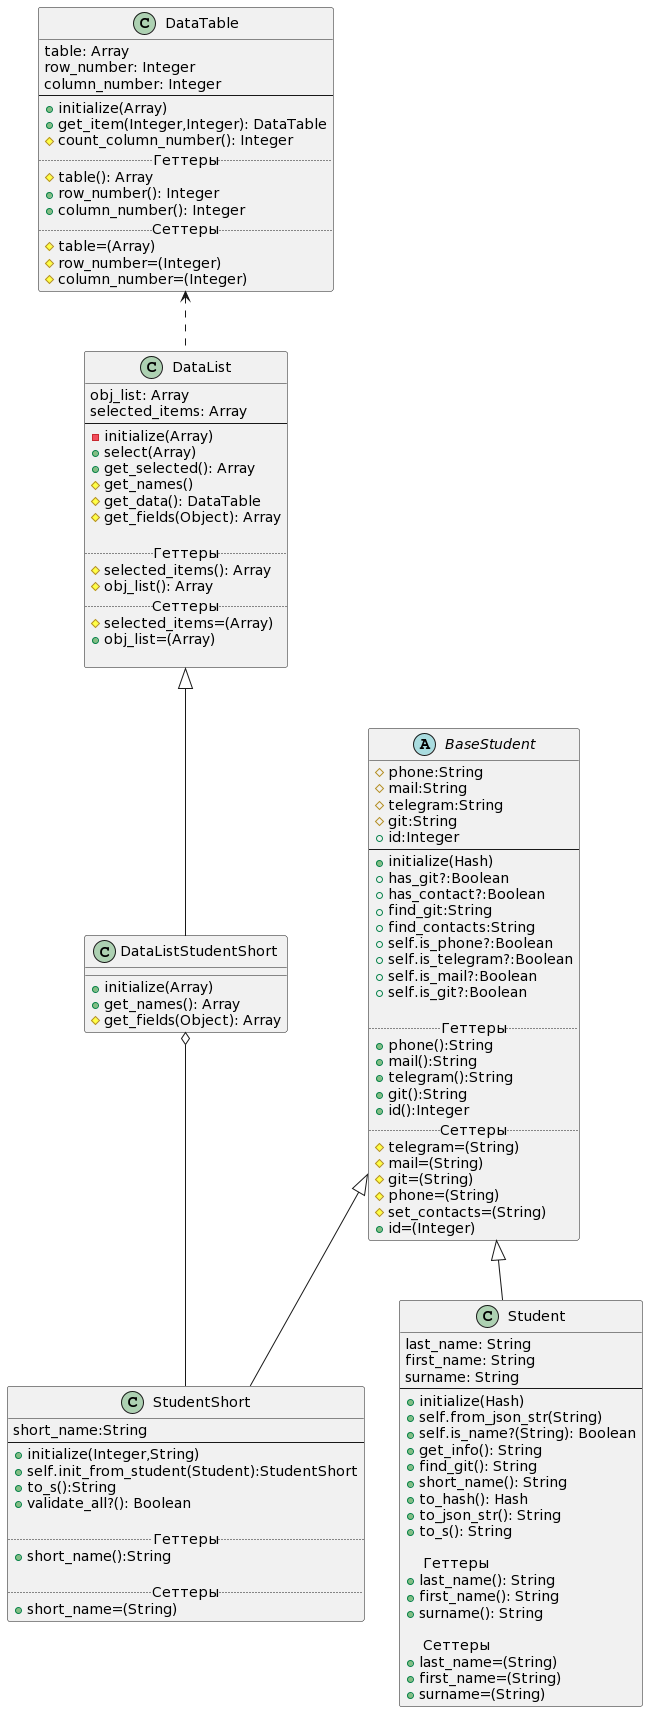

The diagram above was rendered by PlantUML. Its source (embedded in the PNG):
@startuml
abstract class BaseStudent
{
#phone:String
#mail:String
#telegram:String
#git:String
+id:Integer
--
+initialize(Hash)
+has_git?:Boolean
+has_contact?:Boolean
+find_git:String
+find_contacts:String
+self.is_phone?:Boolean
+self.is_telegram?:Boolean
+self.is_mail?:Boolean
+self.is_git?:Boolean

..Геттеры..
+phone():String
+mail():String
+telegram():String
+git():String
+id():Integer
..Сеттеры..
#telegram=(String)
#mail=(String)
#git=(String)
#phone=(String)
#set_contacts=(String)
+id=(Integer)
}

class StudentShort extends BaseStudent
{
short_name:String
--
+initialize(Integer,String)
+self.init_from_student(Student):StudentShort
+to_s():String
+validate_all?(): Boolean

.. Геттеры ..
+short_name():String

.. Сеттеры ..
+short_name=(String)
}

class Student extends BaseStudent {
last_name: String
first_name: String
surname: String
--
+initialize(Hash)
+self.from_json_str(String)
+self.is_name?(String): Boolean
+get_info(): String
+find_git(): String
+short_name(): String
+to_hash(): Hash
+to_json_str(): String
+to_s(): String

    .. Геттеры ..
+last_name(): String
+first_name(): String
+surname(): String

    .. Сеттеры ..
+last_name=(String)
+first_name=(String)
+surname=(String)
}

class DataTable
{
table: Array
row_number: Integer
column_number: Integer
--
+initialize(Array)
+get_item(Integer,Integer): DataTable
#count_column_number(): Integer
.. Геттеры ..
#table(): Array
+row_number(): Integer
+column_number(): Integer
.. Сеттеры ..
#table=(Array)
#row_number=(Integer)
#column_number=(Integer)
}

class DataList
{
obj_list: Array
selected_items: Array
--
-initialize(Array)
+select(Array)
+get_selected(): Array
#get_names()
#get_data(): DataTable
#get_fields(Object): Array

.. Геттеры ..
#selected_items(): Array
#obj_list(): Array
.. Сеттеры ..
#selected_items=(Array)
+obj_list=(Array)

}

class DataListStudentShort extends DataList
{
+initialize(Array)
+get_names(): Array
#get_fields(Object): Array
}

DataListStudentShort o-- StudentShort
DataTable <.. DataList
@enduml